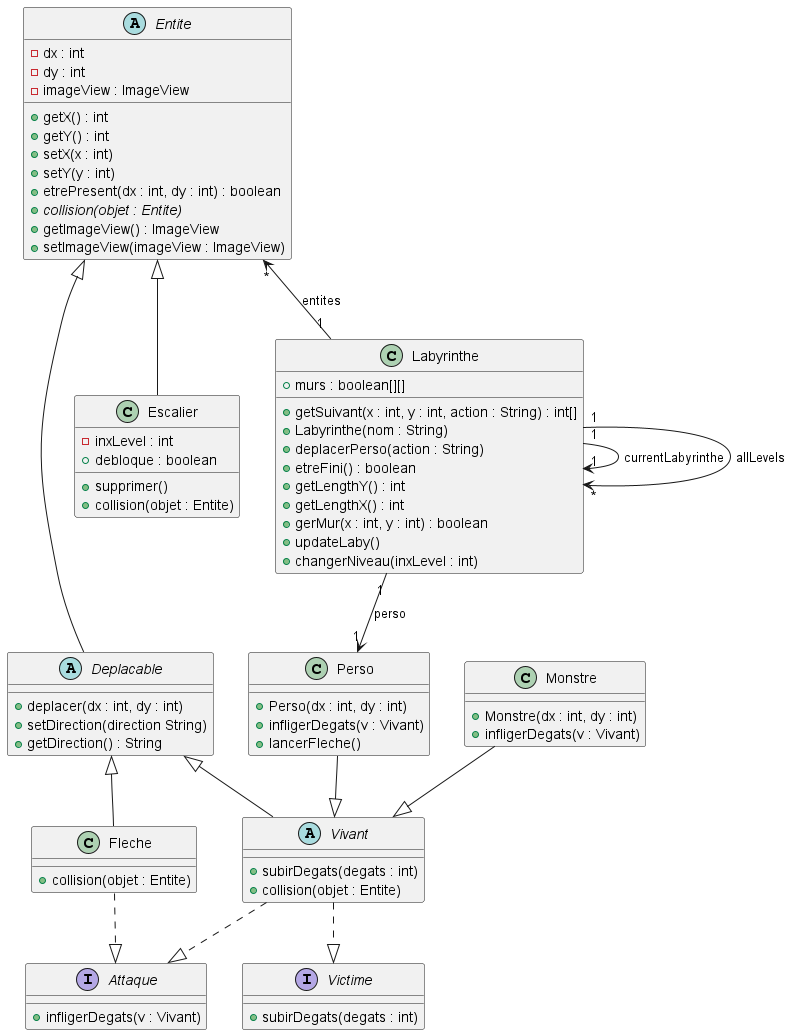

The diagram above was rendered by PlantUML. Its source (embedded in the PNG):
@startuml

abstract class Entite{
-dx : int
-dy : int
-imageView : ImageView
+getX() : int
+getY() : int
+setX(x : int)
+setY(y : int)
+etrePresent(dx : int, dy : int) : boolean
+{abstract}collision(objet : Entite)
+getImageView() : ImageView
+setImageView(imageView : ImageView)
}

abstract class Deplacable{
+deplacer(dx : int, dy : int)
+setDirection(direction String)
+getDirection() : String
}

class Perso{
+Perso(dx : int, dy : int)
+infligerDegats(v : Vivant)
+lancerFleche()
}

class Monstre{
+Monstre(dx : int, dy : int)
+infligerDegats(v : Vivant)
}

abstract class Vivant{
+subirDegats(degats : int)
+collision(objet : Entite)
}

interface Victime {
+subirDegats(degats : int)
}

interface Attaque {
+infligerDegats(v : Vivant)
}

class Fleche {
+collision(objet : Entite)
}

class Escalier{
-inxLevel : int
+debloque : boolean
+supprimer()
+collision(objet : Entite)
}

class Labyrinthe{
+murs : boolean[][]
+getSuivant(x : int, y : int, action : String) : int[]
+Labyrinthe(nom : String)
+deplacerPerso(action : String)
+etreFini() : boolean
+getLengthY() : int
+getLengthX() : int
+gerMur(x : int, y : int) : boolean
+updateLaby()
+changerNiveau(inxLevel : int)
}

Entite <|-- Deplacable
Deplacable <|-- Fleche
Deplacable <|-- Vivant
Perso --|> Vivant
Monstre --|> Vivant
Vivant ..|> Victime
Vivant ..|> Attaque
Fleche ..|> Attaque
Entite <|-- Escalier
Entite "*" <-- "1" Labyrinthe : entites
Labyrinthe "1" --> "1" Perso : perso
Labyrinthe "1" --> "1" Labyrinthe : currentLabyrinthe
Labyrinthe "1" --> "*" Labyrinthe : allLevels
@enduml